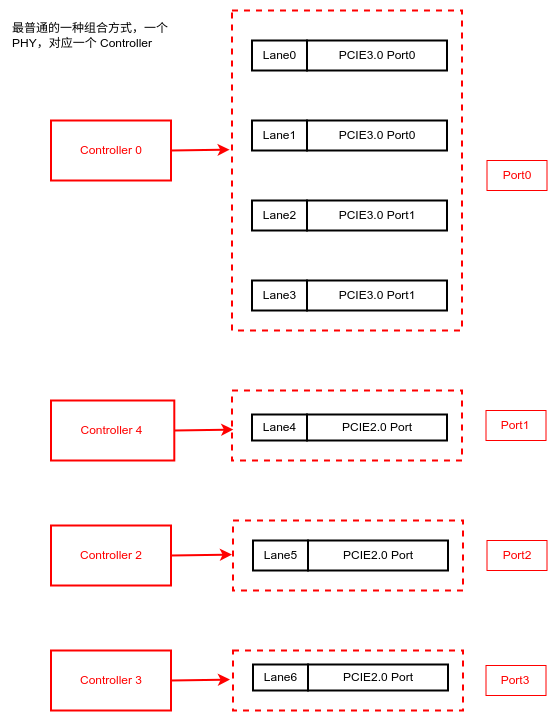

The diagram above was exported from draw.io. Its source (the exported page's mxGraphModel, read from the mxfile embedded in the PNG):
<mxGraphModel dx="2757" dy="1012" grid="1" gridSize="10" guides="1" tooltips="1" connect="1" arrows="1" fold="1" page="1" pageScale="1" pageWidth="1169" pageHeight="827" math="0" shadow="0">
  <root>
    <mxCell id="0" />
    <mxCell id="1" parent="0" />
    <mxCell id="2" value="" style="rounded=0;whiteSpace=wrap;html=1;fillColor=none;dashed=1;strokeWidth=2;strokeColor=#ff0000;" vertex="1" parent="1">
      <mxGeometry x="-589.5" y="1560" width="230" height="60" as="geometry" />
    </mxCell>
    <mxCell id="3" value="" style="rounded=0;whiteSpace=wrap;html=1;fillColor=none;dashed=1;strokeWidth=2;strokeColor=#ff0000;" vertex="1" parent="1">
      <mxGeometry x="-589.5" y="1430" width="230" height="70" as="geometry" />
    </mxCell>
    <mxCell id="4" value="" style="rounded=0;whiteSpace=wrap;html=1;fillColor=none;dashed=1;strokeWidth=2;strokeColor=#ff0000;" vertex="1" parent="1">
      <mxGeometry x="-590.5" y="1300" width="230" height="70" as="geometry" />
    </mxCell>
    <mxCell id="5" value="" style="rounded=0;whiteSpace=wrap;html=1;fillColor=none;dashed=1;strokeWidth=2;strokeColor=#ff0000;" vertex="1" parent="1">
      <mxGeometry x="-590.5" y="920" width="230" height="320" as="geometry" />
    </mxCell>
    <mxCell id="6" value="Lane0" style="rounded=0;whiteSpace=wrap;html=1;strokeWidth=2;" vertex="1" parent="1">
      <mxGeometry x="-570.5" y="950" width="55" height="30" as="geometry" />
    </mxCell>
    <mxCell id="7" value="PCIE3.0 Port0" style="rounded=0;whiteSpace=wrap;html=1;strokeWidth=2;" vertex="1" parent="1">
      <mxGeometry x="-515.5" y="950" width="140" height="30" as="geometry" />
    </mxCell>
    <mxCell id="8" value="Lane1&lt;br&gt;" style="rounded=0;whiteSpace=wrap;html=1;strokeWidth=2;" vertex="1" parent="1">
      <mxGeometry x="-570.5" y="1030" width="55" height="30" as="geometry" />
    </mxCell>
    <mxCell id="9" value="PCIE3.0 Port0" style="rounded=0;whiteSpace=wrap;html=1;strokeWidth=2;" vertex="1" parent="1">
      <mxGeometry x="-515.5" y="1030" width="140" height="30" as="geometry" />
    </mxCell>
    <mxCell id="10" value="Lane2" style="rounded=0;whiteSpace=wrap;html=1;strokeWidth=2;" vertex="1" parent="1">
      <mxGeometry x="-570.5" y="1110" width="55" height="30" as="geometry" />
    </mxCell>
    <mxCell id="11" value="PCIE3.0 Port1" style="rounded=0;whiteSpace=wrap;html=1;strokeWidth=2;" vertex="1" parent="1">
      <mxGeometry x="-515.5" y="1110" width="140" height="30" as="geometry" />
    </mxCell>
    <mxCell id="12" value="Lane3" style="rounded=0;whiteSpace=wrap;html=1;strokeWidth=2;" vertex="1" parent="1">
      <mxGeometry x="-570.5" y="1190" width="55" height="30" as="geometry" />
    </mxCell>
    <mxCell id="13" value="PCIE3.0 Port1" style="rounded=0;whiteSpace=wrap;html=1;strokeWidth=2;" vertex="1" parent="1">
      <mxGeometry x="-515.5" y="1190" width="140" height="30" as="geometry" />
    </mxCell>
    <mxCell id="14" value="Lane4" style="rounded=0;whiteSpace=wrap;html=1;strokeWidth=2;" vertex="1" parent="1">
      <mxGeometry x="-570.5" y="1324" width="55" height="26" as="geometry" />
    </mxCell>
    <mxCell id="15" value="PCIE2.0 Port" style="rounded=0;whiteSpace=wrap;html=1;strokeWidth=2;" vertex="1" parent="1">
      <mxGeometry x="-515.5" y="1324" width="140" height="26" as="geometry" />
    </mxCell>
    <mxCell id="16" value="Lane5" style="rounded=0;whiteSpace=wrap;html=1;strokeWidth=2;" vertex="1" parent="1">
      <mxGeometry x="-569.5" y="1450" width="55" height="30" as="geometry" />
    </mxCell>
    <mxCell id="17" value="PCIE2.0 Port" style="rounded=0;whiteSpace=wrap;html=1;strokeWidth=2;" vertex="1" parent="1">
      <mxGeometry x="-514.5" y="1450" width="140" height="30" as="geometry" />
    </mxCell>
    <mxCell id="18" value="Lane6" style="rounded=0;whiteSpace=wrap;html=1;strokeWidth=2;" vertex="1" parent="1">
      <mxGeometry x="-569.5" y="1574" width="55" height="26" as="geometry" />
    </mxCell>
    <mxCell id="19" value="PCIE2.0 Port" style="rounded=0;whiteSpace=wrap;html=1;strokeWidth=2;" vertex="1" parent="1">
      <mxGeometry x="-514.5" y="1574" width="140" height="26" as="geometry" />
    </mxCell>
    <mxCell id="20" value="Port0" style="text;html=1;strokeColor=#ff0000;fillColor=none;align=center;verticalAlign=middle;whiteSpace=wrap;rounded=0;fontColor=#ff0000;" vertex="1" parent="1">
      <mxGeometry x="-335.5" y="1070" width="60" height="30" as="geometry" />
    </mxCell>
    <mxCell id="21" value="Port1" style="text;html=1;strokeColor=#ff0000;fillColor=none;align=center;verticalAlign=middle;whiteSpace=wrap;rounded=0;fontColor=#ff0000;" vertex="1" parent="1">
      <mxGeometry x="-336.5" y="1320" width="60" height="30" as="geometry" />
    </mxCell>
    <mxCell id="22" value="Port2" style="text;html=1;strokeColor=#ff0000;fillColor=none;align=center;verticalAlign=middle;whiteSpace=wrap;rounded=0;fontColor=#ff0000;" vertex="1" parent="1">
      <mxGeometry x="-335.5" y="1450" width="60" height="30" as="geometry" />
    </mxCell>
    <mxCell id="23" value="Port3" style="text;html=1;strokeColor=#ff0000;fillColor=none;align=center;verticalAlign=middle;whiteSpace=wrap;rounded=0;fontColor=#ff0000;" vertex="1" parent="1">
      <mxGeometry x="-336.5" y="1575" width="60" height="30" as="geometry" />
    </mxCell>
    <mxCell id="24" value="Controller 0" style="rounded=0;whiteSpace=wrap;html=1;strokeWidth=2;fontColor=#ff0000;strokeColor=#ff0000;" vertex="1" parent="1">
      <mxGeometry x="-771.5" y="1030" width="120" height="60" as="geometry" />
    </mxCell>
    <mxCell id="25" style="rounded=0;orthogonalLoop=1;jettySize=auto;html=1;exitX=1;exitY=0.5;exitDx=0;exitDy=0;entryX=-0.01;entryY=0.435;entryDx=0;entryDy=0;entryPerimeter=0;strokeWidth=2;fontColor=#ff0000;strokeColor=#ff0000;" edge="1" source="24" target="5" parent="1">
      <mxGeometry relative="1" as="geometry" />
    </mxCell>
    <mxCell id="26" value="Controller 4" style="rounded=0;whiteSpace=wrap;html=1;strokeWidth=2;fontColor=#ff0000;strokeColor=#ff0000;" vertex="1" parent="1">
      <mxGeometry x="-771.5" y="1310" width="123.3" height="60" as="geometry" />
    </mxCell>
    <mxCell id="27" style="rounded=0;orthogonalLoop=1;jettySize=auto;html=1;exitX=1;exitY=0.5;exitDx=0;exitDy=0;entryX=-0.01;entryY=0.435;entryDx=0;entryDy=0;entryPerimeter=0;strokeWidth=2;fontColor=#ff0000;strokeColor=#ff0000;" edge="1" source="26" parent="1">
      <mxGeometry relative="1" as="geometry">
        <mxPoint x="-589.2" y="1339" as="targetPoint" />
      </mxGeometry>
    </mxCell>
    <mxCell id="28" value="Controller 2" style="rounded=0;whiteSpace=wrap;html=1;strokeWidth=2;fontColor=#ff0000;strokeColor=#ff0000;" vertex="1" parent="1">
      <mxGeometry x="-771.5" y="1435" width="120" height="60" as="geometry" />
    </mxCell>
    <mxCell id="29" style="rounded=0;orthogonalLoop=1;jettySize=auto;html=1;exitX=1;exitY=0.5;exitDx=0;exitDy=0;entryX=-0.01;entryY=0.435;entryDx=0;entryDy=0;entryPerimeter=0;strokeWidth=2;fontColor=#ff0000;strokeColor=#ff0000;" edge="1" source="28" parent="1">
      <mxGeometry relative="1" as="geometry">
        <mxPoint x="-590.5" y="1464" as="targetPoint" />
      </mxGeometry>
    </mxCell>
    <mxCell id="30" value="Controller 3" style="rounded=0;whiteSpace=wrap;html=1;strokeWidth=2;fontColor=#ff0000;strokeColor=#ff0000;" vertex="1" parent="1">
      <mxGeometry x="-771.5" y="1560" width="120" height="60" as="geometry" />
    </mxCell>
    <mxCell id="31" style="rounded=0;orthogonalLoop=1;jettySize=auto;html=1;exitX=1;exitY=0.5;exitDx=0;exitDy=0;entryX=-0.01;entryY=0.435;entryDx=0;entryDy=0;entryPerimeter=0;strokeWidth=2;fontColor=#ff0000;strokeColor=#ff0000;" edge="1" source="30" parent="1">
      <mxGeometry relative="1" as="geometry">
        <mxPoint x="-592.5" y="1589" as="targetPoint" />
      </mxGeometry>
    </mxCell>
    <mxCell id="32" value="最普通的一种组合方式，一个 PHY，对应一个 Controller" style="text;html=1;strokeColor=none;fillColor=none;align=left;verticalAlign=middle;whiteSpace=wrap;rounded=0;" vertex="1" parent="1">
      <mxGeometry x="-812.1" y="930" width="170" height="30" as="geometry" />
    </mxCell>
  </root>
</mxGraphModel>